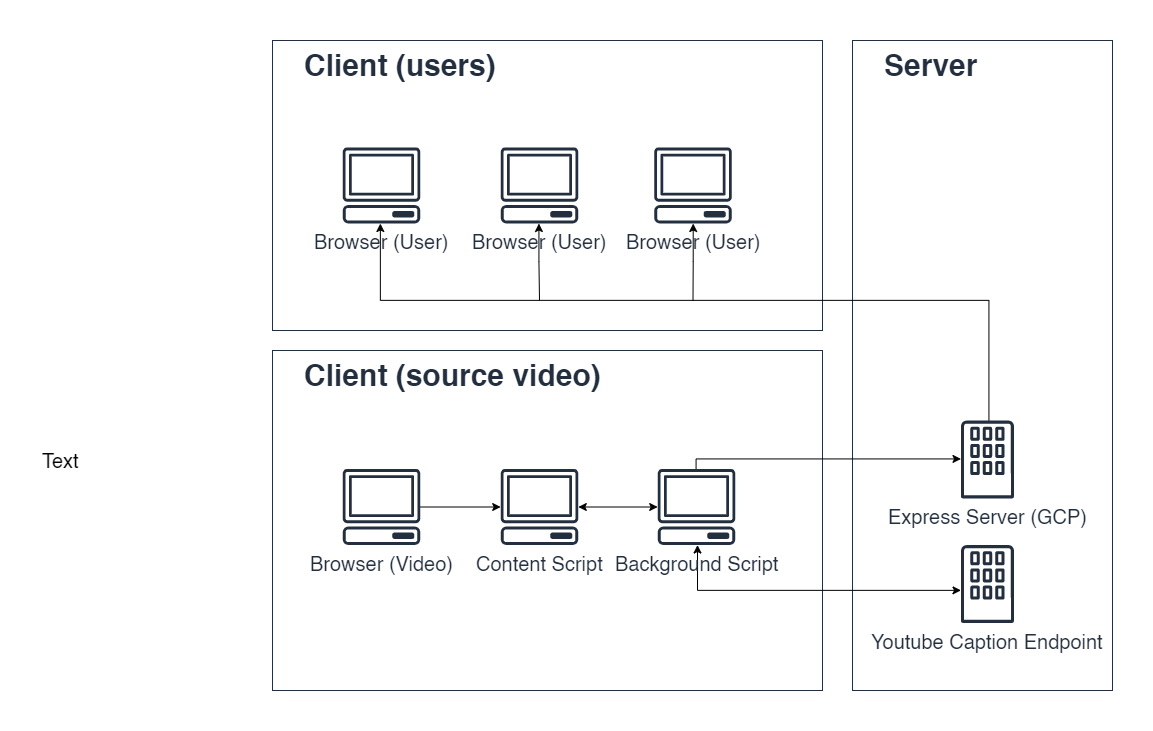

The diagram above was exported from draw.io. Its source (the exported page's mxGraphModel, read from the mxfile embedded in the PNG):
<mxGraphModel dx="2632" dy="693" grid="1" gridSize="10" guides="1" tooltips="1" connect="1" arrows="1" fold="1" page="1" pageScale="1" pageWidth="1169" pageHeight="827" math="0" shadow="0">
  <root>
    <mxCell id="0" />
    <mxCell id="1" parent="0" />
    <mxCell id="lRfIUjGUUpyZ2rqJPRzt-32" value="&lt;font style=&quot;font-size: 30px&quot;&gt;&lt;b&gt;Client (source video)&lt;/b&gt;&lt;/font&gt;" style="points=[[0,0],[0.25,0],[0.5,0],[0.75,0],[1,0],[1,0.25],[1,0.5],[1,0.75],[1,1],[0.75,1],[0.5,1],[0.25,1],[0,1],[0,0.75],[0,0.5],[0,0.25]];outlineConnect=0;gradientColor=none;html=1;whiteSpace=wrap;fontSize=12;fontStyle=0;shape=mxgraph.aws4.group;strokeColor=#232F3E;fillColor=none;verticalAlign=top;align=left;spacingLeft=30;fontColor=#232F3E;dashed=0;labelBackgroundColor=none;" vertex="1" parent="1">
      <mxGeometry x="163" y="390" width="550" height="340" as="geometry" />
    </mxCell>
    <mxCell id="UEzPUAAOIrF-is8g5C7q-74" value="&lt;font style=&quot;font-size: 30px&quot;&gt;&lt;b&gt;Client (users)&lt;/b&gt;&lt;/font&gt;" style="points=[[0,0],[0.25,0],[0.5,0],[0.75,0],[1,0],[1,0.25],[1,0.5],[1,0.75],[1,1],[0.75,1],[0.5,1],[0.25,1],[0,1],[0,0.75],[0,0.5],[0,0.25]];outlineConnect=0;gradientColor=none;html=1;whiteSpace=wrap;fontSize=12;fontStyle=0;shape=mxgraph.aws4.group;strokeColor=#232F3E;fillColor=none;verticalAlign=top;align=left;spacingLeft=30;fontColor=#232F3E;dashed=0;labelBackgroundColor=none;" parent="1" vertex="1">
      <mxGeometry x="163" y="80" width="550" height="290" as="geometry" />
    </mxCell>
    <mxCell id="UEzPUAAOIrF-is8g5C7q-75" value="&lt;font style=&quot;font-size: 30px;&quot;&gt;Server&lt;/font&gt;" style="points=[[0,0],[0.25,0],[0.5,0],[0.75,0],[1,0],[1,0.25],[1,0.5],[1,0.75],[1,1],[0.75,1],[0.5,1],[0.25,1],[0,1],[0,0.75],[0,0.5],[0,0.25]];outlineConnect=0;gradientColor=none;html=1;whiteSpace=wrap;fontSize=30;fontStyle=1;shape=mxgraph.aws4.group;strokeColor=#232F3E;fillColor=none;verticalAlign=top;align=left;spacingLeft=30;fontColor=#232F3E;dashed=0;labelBackgroundColor=none;" parent="1" vertex="1">
      <mxGeometry x="743" y="80" width="260" height="650" as="geometry" />
    </mxCell>
    <mxCell id="lRfIUjGUUpyZ2rqJPRzt-6" value="" style="edgeStyle=orthogonalEdgeStyle;rounded=0;orthogonalLoop=1;jettySize=auto;html=1;fontSize=20;" edge="1" parent="1" source="lRfIUjGUUpyZ2rqJPRzt-1" target="lRfIUjGUUpyZ2rqJPRzt-5">
      <mxGeometry relative="1" as="geometry" />
    </mxCell>
    <mxCell id="lRfIUjGUUpyZ2rqJPRzt-1" value="&lt;font style=&quot;font-size: 20px&quot;&gt;Browser (Video)&lt;/font&gt;" style="outlineConnect=0;fontColor=#232F3E;gradientColor=none;fillColor=#232F3E;strokeColor=none;dashed=0;verticalLabelPosition=bottom;verticalAlign=top;align=center;html=1;fontSize=20;fontStyle=0;aspect=fixed;pointerEvents=1;shape=mxgraph.aws4.client;" vertex="1" parent="1">
      <mxGeometry x="233" y="508.5" width="78" height="76" as="geometry" />
    </mxCell>
    <mxCell id="lRfIUjGUUpyZ2rqJPRzt-8" value="" style="edgeStyle=orthogonalEdgeStyle;rounded=0;orthogonalLoop=1;jettySize=auto;html=1;fontSize=20;startArrow=classic;startFill=1;" edge="1" parent="1" source="lRfIUjGUUpyZ2rqJPRzt-5" target="lRfIUjGUUpyZ2rqJPRzt-7">
      <mxGeometry relative="1" as="geometry" />
    </mxCell>
    <mxCell id="lRfIUjGUUpyZ2rqJPRzt-5" value="&lt;font style=&quot;font-size: 20px;&quot;&gt;Content Script&lt;/font&gt;" style="outlineConnect=0;fontColor=#232F3E;gradientColor=none;fillColor=#232F3E;strokeColor=none;dashed=0;verticalLabelPosition=bottom;verticalAlign=top;align=center;html=1;fontSize=20;fontStyle=0;aspect=fixed;pointerEvents=1;shape=mxgraph.aws4.client;" vertex="1" parent="1">
      <mxGeometry x="391" y="508.5" width="78" height="76" as="geometry" />
    </mxCell>
    <mxCell id="lRfIUjGUUpyZ2rqJPRzt-12" value="" style="edgeStyle=orthogonalEdgeStyle;rounded=0;orthogonalLoop=1;jettySize=auto;html=1;fontSize=30;startArrow=classic;startFill=1;" edge="1" parent="1" source="lRfIUjGUUpyZ2rqJPRzt-7" target="lRfIUjGUUpyZ2rqJPRzt-14">
      <mxGeometry relative="1" as="geometry">
        <mxPoint x="588" y="547" as="targetPoint" />
        <Array as="points">
          <mxPoint x="588" y="630" />
        </Array>
      </mxGeometry>
    </mxCell>
    <mxCell id="lRfIUjGUUpyZ2rqJPRzt-19" value="" style="edgeStyle=orthogonalEdgeStyle;rounded=0;orthogonalLoop=1;jettySize=auto;html=1;fontSize=20;" edge="1" parent="1" source="lRfIUjGUUpyZ2rqJPRzt-7" target="lRfIUjGUUpyZ2rqJPRzt-20">
      <mxGeometry relative="1" as="geometry">
        <mxPoint x="707.1890547263683" y="499" as="targetPoint" />
        <Array as="points">
          <mxPoint x="587" y="498" />
        </Array>
      </mxGeometry>
    </mxCell>
    <mxCell id="lRfIUjGUUpyZ2rqJPRzt-7" value="&lt;font style=&quot;font-size: 20px;&quot;&gt;Background Script&lt;/font&gt;" style="outlineConnect=0;fontColor=#232F3E;gradientColor=none;fillColor=#232F3E;strokeColor=none;dashed=0;verticalLabelPosition=bottom;verticalAlign=top;align=center;html=1;fontSize=20;fontStyle=0;aspect=fixed;pointerEvents=1;shape=mxgraph.aws4.client;" vertex="1" parent="1">
      <mxGeometry x="548" y="508.5" width="78" height="76" as="geometry" />
    </mxCell>
    <mxCell id="lRfIUjGUUpyZ2rqJPRzt-14" value="Youtube Caption Endpoint" style="outlineConnect=0;fontColor=#232F3E;gradientColor=none;fillColor=#232F3E;strokeColor=none;dashed=0;verticalLabelPosition=bottom;verticalAlign=top;align=center;html=1;fontSize=20;fontStyle=0;aspect=fixed;pointerEvents=1;shape=mxgraph.aws4.corporate_data_center;" vertex="1" parent="1">
      <mxGeometry x="851.5" y="584.5" width="53" height="78" as="geometry" />
    </mxCell>
    <mxCell id="lRfIUjGUUpyZ2rqJPRzt-23" style="edgeStyle=orthogonalEdgeStyle;rounded=0;orthogonalLoop=1;jettySize=auto;html=1;fontSize=20;" edge="1" parent="1" source="lRfIUjGUUpyZ2rqJPRzt-20" target="lRfIUjGUUpyZ2rqJPRzt-21">
      <mxGeometry relative="1" as="geometry">
        <mxPoint x="420" y="259" as="targetPoint" />
        <Array as="points">
          <mxPoint x="879" y="340" />
          <mxPoint x="271" y="340" />
        </Array>
      </mxGeometry>
    </mxCell>
    <mxCell id="lRfIUjGUUpyZ2rqJPRzt-20" value="Express Server (GCP)" style="outlineConnect=0;fontColor=#232F3E;gradientColor=none;fillColor=#232F3E;strokeColor=none;dashed=0;verticalLabelPosition=bottom;verticalAlign=top;align=center;html=1;fontSize=20;fontStyle=0;aspect=fixed;pointerEvents=1;shape=mxgraph.aws4.corporate_data_center;" vertex="1" parent="1">
      <mxGeometry x="851.5" y="460" width="53" height="78" as="geometry" />
    </mxCell>
    <mxCell id="lRfIUjGUUpyZ2rqJPRzt-21" value="&lt;font style=&quot;font-size: 20px&quot;&gt;Browser (User)&lt;/font&gt;" style="outlineConnect=0;fontColor=#232F3E;gradientColor=none;fillColor=#232F3E;strokeColor=none;dashed=0;verticalLabelPosition=bottom;verticalAlign=top;align=center;html=1;fontSize=20;fontStyle=0;aspect=fixed;pointerEvents=1;shape=mxgraph.aws4.client;" vertex="1" parent="1">
      <mxGeometry x="233" y="187" width="78" height="76" as="geometry" />
    </mxCell>
    <mxCell id="lRfIUjGUUpyZ2rqJPRzt-29" style="edgeStyle=orthogonalEdgeStyle;rounded=0;orthogonalLoop=1;jettySize=auto;html=1;startArrow=classic;startFill=1;fontSize=20;endArrow=none;endFill=0;" edge="1" parent="1" source="lRfIUjGUUpyZ2rqJPRzt-26">
      <mxGeometry relative="1" as="geometry">
        <mxPoint x="430" y="340" as="targetPoint" />
      </mxGeometry>
    </mxCell>
    <mxCell id="lRfIUjGUUpyZ2rqJPRzt-26" value="&lt;font style=&quot;font-size: 20px&quot;&gt;Browser (User)&lt;/font&gt;" style="outlineConnect=0;fontColor=#232F3E;gradientColor=none;fillColor=#232F3E;strokeColor=none;dashed=0;verticalLabelPosition=bottom;verticalAlign=top;align=center;html=1;fontSize=20;fontStyle=0;aspect=fixed;pointerEvents=1;shape=mxgraph.aws4.client;" vertex="1" parent="1">
      <mxGeometry x="391" y="187" width="78" height="76" as="geometry" />
    </mxCell>
    <mxCell id="lRfIUjGUUpyZ2rqJPRzt-31" style="edgeStyle=orthogonalEdgeStyle;rounded=0;orthogonalLoop=1;jettySize=auto;html=1;startArrow=classic;startFill=1;endArrow=none;endFill=0;fontSize=20;" edge="1" parent="1" source="lRfIUjGUUpyZ2rqJPRzt-27">
      <mxGeometry relative="1" as="geometry">
        <mxPoint x="583.5000000000002" y="340" as="targetPoint" />
      </mxGeometry>
    </mxCell>
    <mxCell id="lRfIUjGUUpyZ2rqJPRzt-27" value="&lt;font style=&quot;font-size: 20px&quot;&gt;Browser (User)&lt;/font&gt;" style="outlineConnect=0;fontColor=#232F3E;gradientColor=none;fillColor=#232F3E;strokeColor=none;dashed=0;verticalLabelPosition=bottom;verticalAlign=top;align=center;html=1;fontSize=20;fontStyle=0;aspect=fixed;pointerEvents=1;shape=mxgraph.aws4.client;" vertex="1" parent="1">
      <mxGeometry x="544.5" y="187" width="78" height="76" as="geometry" />
    </mxCell>
    <mxCell id="lRfIUjGUUpyZ2rqJPRzt-34" value="Text" style="text;html=1;resizable=0;points=[];autosize=1;align=left;verticalAlign=top;spacingTop=-4;fontSize=20;" vertex="1" parent="1">
      <mxGeometry x="-69" y="486" width="50" height="30" as="geometry" />
    </mxCell>
  </root>
</mxGraphModel>